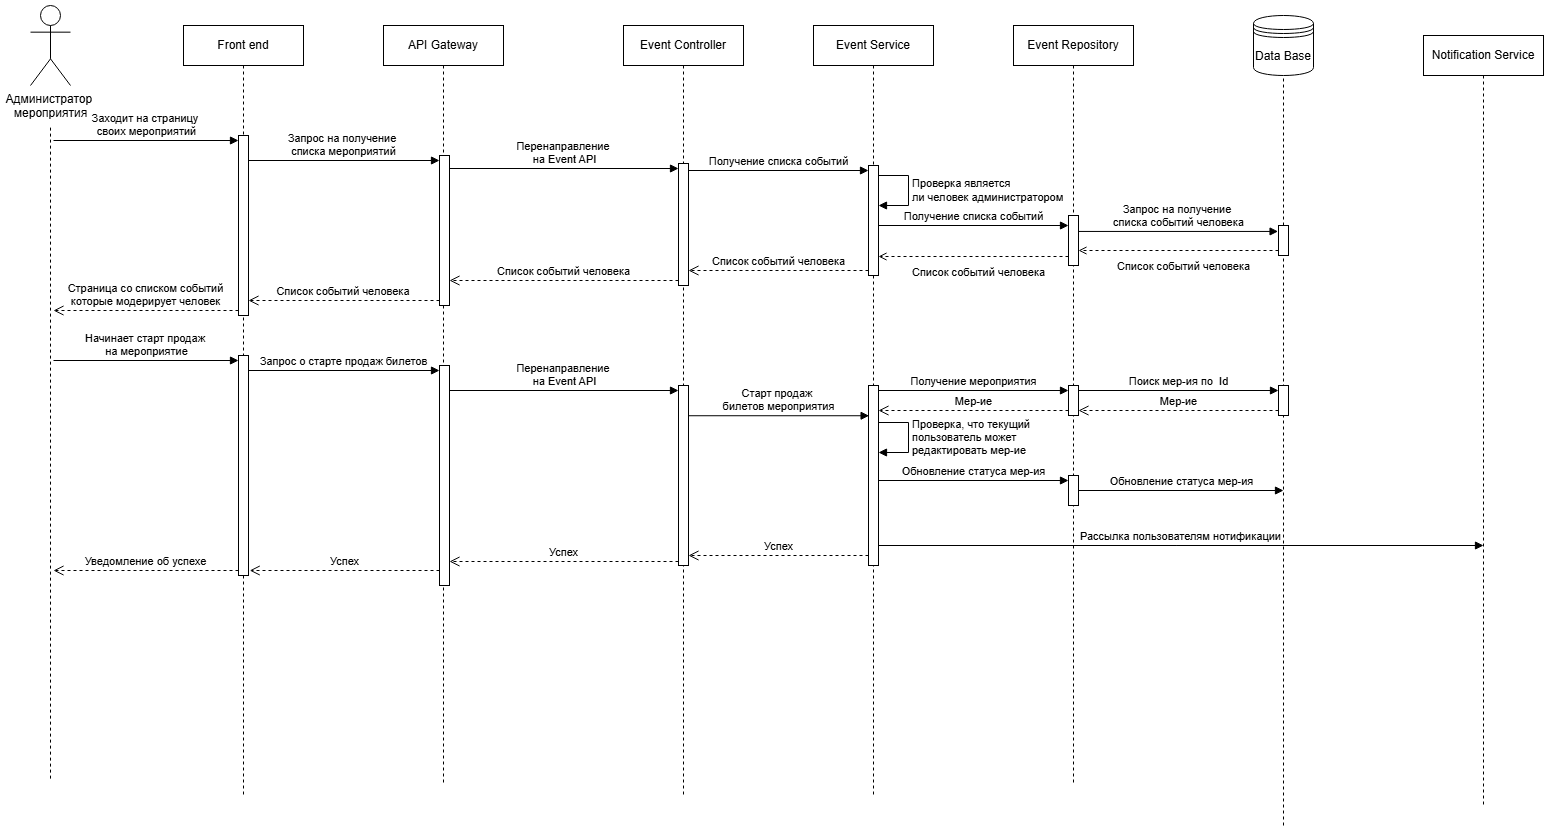

The diagram above was exported from draw.io. Its source (the exported page's mxGraphModel, read from the mxfile embedded in the PNG):
<mxGraphModel dx="1517" dy="833" grid="1" gridSize="10" guides="1" tooltips="1" connect="1" arrows="1" fold="1" page="1" pageScale="1" pageWidth="827" pageHeight="1169" math="0" shadow="0">
  <root>
    <mxCell id="0" />
    <mxCell id="1" parent="0" />
    <mxCell id="VV2IZf4grdYFDcakqa3m-1" value="Администратор&amp;nbsp;&lt;div&gt;мероприятия&lt;/div&gt;" style="shape=umlActor;verticalLabelPosition=bottom;verticalAlign=top;html=1;outlineConnect=0;" parent="1" vertex="1">
      <mxGeometry x="107" y="20" width="40" height="80" as="geometry" />
    </mxCell>
    <mxCell id="VV2IZf4grdYFDcakqa3m-3" value="" style="endArrow=none;dashed=1;html=1;rounded=0;" parent="1" edge="1">
      <mxGeometry width="50" height="50" relative="1" as="geometry">
        <mxPoint x="127" y="793.1168910435268" as="sourcePoint" />
        <mxPoint x="127" y="140" as="targetPoint" />
      </mxGeometry>
    </mxCell>
    <mxCell id="VV2IZf4grdYFDcakqa3m-4" value="Front end" style="shape=umlLifeline;perimeter=lifelinePerimeter;whiteSpace=wrap;html=1;container=1;dropTarget=0;collapsible=0;recursiveResize=0;outlineConnect=0;portConstraint=eastwest;newEdgeStyle={&quot;curved&quot;:0,&quot;rounded&quot;:0};" parent="1" vertex="1">
      <mxGeometry x="260" y="40" width="120" height="770" as="geometry" />
    </mxCell>
    <mxCell id="VV2IZf4grdYFDcakqa3m-13" value="" style="html=1;points=[[0,0,0,0,5],[0,1,0,0,-5],[1,0,0,0,5],[1,1,0,0,-5]];perimeter=orthogonalPerimeter;outlineConnect=0;targetShapes=umlLifeline;portConstraint=eastwest;newEdgeStyle={&quot;curved&quot;:0,&quot;rounded&quot;:0};" parent="VV2IZf4grdYFDcakqa3m-4" vertex="1">
      <mxGeometry x="55" y="110" width="10" height="180" as="geometry" />
    </mxCell>
    <mxCell id="VV2IZf4grdYFDcakqa3m-14" value="Заходит на страницу&amp;nbsp;&lt;div&gt;своих мероприятий&lt;/div&gt;" style="html=1;verticalAlign=bottom;endArrow=block;curved=0;rounded=0;entryX=0;entryY=0;entryDx=0;entryDy=5;fontSize=11;" parent="VV2IZf4grdYFDcakqa3m-4" target="VV2IZf4grdYFDcakqa3m-13" edge="1">
      <mxGeometry relative="1" as="geometry">
        <mxPoint x="-130" y="115" as="sourcePoint" />
      </mxGeometry>
    </mxCell>
    <mxCell id="VV2IZf4grdYFDcakqa3m-15" value="Страница со списком событий&lt;div&gt;которые модерирует человек&lt;/div&gt;" style="html=1;verticalAlign=bottom;endArrow=open;dashed=1;endSize=8;curved=0;rounded=0;exitX=0;exitY=1;exitDx=0;exitDy=-5;" parent="VV2IZf4grdYFDcakqa3m-4" source="VV2IZf4grdYFDcakqa3m-13" edge="1">
      <mxGeometry relative="1" as="geometry">
        <mxPoint x="-130" y="285" as="targetPoint" />
      </mxGeometry>
    </mxCell>
    <mxCell id="VV2IZf4grdYFDcakqa3m-37" value="" style="html=1;points=[[0,0,0,0,5],[0,1,0,0,-5],[1,0,0,0,5],[1,1,0,0,-5]];perimeter=orthogonalPerimeter;outlineConnect=0;targetShapes=umlLifeline;portConstraint=eastwest;newEdgeStyle={&quot;curved&quot;:0,&quot;rounded&quot;:0};" parent="VV2IZf4grdYFDcakqa3m-4" vertex="1">
      <mxGeometry x="55" y="330" width="10" height="220" as="geometry" />
    </mxCell>
    <mxCell id="VV2IZf4grdYFDcakqa3m-38" value="Начинает старт продаж&amp;nbsp;&lt;div&gt;на мероприятие&lt;/div&gt;" style="html=1;verticalAlign=bottom;endArrow=block;curved=0;rounded=0;entryX=0;entryY=0;entryDx=0;entryDy=5;" parent="VV2IZf4grdYFDcakqa3m-4" target="VV2IZf4grdYFDcakqa3m-37" edge="1">
      <mxGeometry relative="1" as="geometry">
        <mxPoint x="-130" y="335" as="sourcePoint" />
      </mxGeometry>
    </mxCell>
    <mxCell id="VV2IZf4grdYFDcakqa3m-39" value="Уведомление об успехе" style="html=1;verticalAlign=bottom;endArrow=open;dashed=1;endSize=8;curved=0;rounded=0;exitX=0;exitY=1;exitDx=0;exitDy=-5;" parent="VV2IZf4grdYFDcakqa3m-4" source="VV2IZf4grdYFDcakqa3m-37" edge="1">
      <mxGeometry relative="1" as="geometry">
        <mxPoint x="-130" y="545" as="targetPoint" />
      </mxGeometry>
    </mxCell>
    <mxCell id="VV2IZf4grdYFDcakqa3m-6" value="API Gateway" style="shape=umlLifeline;perimeter=lifelinePerimeter;whiteSpace=wrap;html=1;container=1;dropTarget=0;collapsible=0;recursiveResize=0;outlineConnect=0;portConstraint=eastwest;newEdgeStyle={&quot;curved&quot;:0,&quot;rounded&quot;:0};" parent="1" vertex="1">
      <mxGeometry x="460" y="40" width="120" height="760" as="geometry" />
    </mxCell>
    <mxCell id="VV2IZf4grdYFDcakqa3m-16" value="" style="html=1;points=[[0,0,0,0,5],[0,1,0,0,-5],[1,0,0,0,5],[1,1,0,0,-5]];perimeter=orthogonalPerimeter;outlineConnect=0;targetShapes=umlLifeline;portConstraint=eastwest;newEdgeStyle={&quot;curved&quot;:0,&quot;rounded&quot;:0};" parent="VV2IZf4grdYFDcakqa3m-6" vertex="1">
      <mxGeometry x="56" y="130" width="10" height="150" as="geometry" />
    </mxCell>
    <mxCell id="VV2IZf4grdYFDcakqa3m-40" value="" style="html=1;points=[[0,0,0,0,5],[0,1,0,0,-5],[1,0,0,0,5],[1,1,0,0,-5]];perimeter=orthogonalPerimeter;outlineConnect=0;targetShapes=umlLifeline;portConstraint=eastwest;newEdgeStyle={&quot;curved&quot;:0,&quot;rounded&quot;:0};" parent="VV2IZf4grdYFDcakqa3m-6" vertex="1">
      <mxGeometry x="56" y="340" width="10" height="220" as="geometry" />
    </mxCell>
    <mxCell id="VV2IZf4grdYFDcakqa3m-7" value="Event Controller" style="shape=umlLifeline;perimeter=lifelinePerimeter;whiteSpace=wrap;html=1;container=1;dropTarget=0;collapsible=0;recursiveResize=0;outlineConnect=0;portConstraint=eastwest;newEdgeStyle={&quot;curved&quot;:0,&quot;rounded&quot;:0};" parent="1" vertex="1">
      <mxGeometry x="700" y="40" width="120" height="770" as="geometry" />
    </mxCell>
    <mxCell id="VV2IZf4grdYFDcakqa3m-19" value="" style="html=1;points=[[0,0,0,0,5],[0,1,0,0,-5],[1,0,0,0,5],[1,1,0,0,-5]];perimeter=orthogonalPerimeter;outlineConnect=0;targetShapes=umlLifeline;portConstraint=eastwest;newEdgeStyle={&quot;curved&quot;:0,&quot;rounded&quot;:0};" parent="VV2IZf4grdYFDcakqa3m-7" vertex="1">
      <mxGeometry x="55" y="138" width="10" height="122" as="geometry" />
    </mxCell>
    <mxCell id="VV2IZf4grdYFDcakqa3m-44" value="" style="html=1;points=[[0,0,0,0,5],[0,1,0,0,-5],[1,0,0,0,5],[1,1,0,0,-5]];perimeter=orthogonalPerimeter;outlineConnect=0;targetShapes=umlLifeline;portConstraint=eastwest;newEdgeStyle={&quot;curved&quot;:0,&quot;rounded&quot;:0};" parent="VV2IZf4grdYFDcakqa3m-7" vertex="1">
      <mxGeometry x="55" y="360" width="10" height="180" as="geometry" />
    </mxCell>
    <mxCell id="VV2IZf4grdYFDcakqa3m-45" value="Перенаправление&amp;nbsp;&lt;div&gt;на Event API&lt;/div&gt;" style="html=1;verticalAlign=bottom;endArrow=block;curved=0;rounded=0;entryX=0;entryY=0;entryDx=0;entryDy=5;" parent="VV2IZf4grdYFDcakqa3m-7" target="VV2IZf4grdYFDcakqa3m-44" edge="1">
      <mxGeometry relative="1" as="geometry">
        <mxPoint x="-174" y="365" as="sourcePoint" />
      </mxGeometry>
    </mxCell>
    <mxCell id="VV2IZf4grdYFDcakqa3m-8" value="Event Service" style="shape=umlLifeline;perimeter=lifelinePerimeter;whiteSpace=wrap;html=1;container=1;dropTarget=0;collapsible=0;recursiveResize=0;outlineConnect=0;portConstraint=eastwest;newEdgeStyle={&quot;curved&quot;:0,&quot;rounded&quot;:0};" parent="1" vertex="1">
      <mxGeometry x="890" y="40" width="120" height="770" as="geometry" />
    </mxCell>
    <mxCell id="VV2IZf4grdYFDcakqa3m-22" value="" style="html=1;points=[[0,0,0,0,5],[0,1,0,0,-5],[1,0,0,0,5],[1,1,0,0,-5]];perimeter=orthogonalPerimeter;outlineConnect=0;targetShapes=umlLifeline;portConstraint=eastwest;newEdgeStyle={&quot;curved&quot;:0,&quot;rounded&quot;:0};" parent="VV2IZf4grdYFDcakqa3m-8" vertex="1">
      <mxGeometry x="55" y="140" width="10" height="110" as="geometry" />
    </mxCell>
    <mxCell id="VV2IZf4grdYFDcakqa3m-46" value="" style="html=1;points=[[0,0,0,0,5],[0,1,0,0,-5],[1,0,0,0,5],[1,1,0,0,-5]];perimeter=orthogonalPerimeter;outlineConnect=0;targetShapes=umlLifeline;portConstraint=eastwest;newEdgeStyle={&quot;curved&quot;:0,&quot;rounded&quot;:0};" parent="VV2IZf4grdYFDcakqa3m-8" vertex="1">
      <mxGeometry x="55" y="360" width="10" height="180" as="geometry" />
    </mxCell>
    <mxCell id="VV2IZf4grdYFDcakqa3m-67" value="Рассылка пользователям нотификации" style="html=1;verticalAlign=bottom;endArrow=block;curved=0;rounded=0;" parent="VV2IZf4grdYFDcakqa3m-8" source="VV2IZf4grdYFDcakqa3m-46" edge="1">
      <mxGeometry relative="1" as="geometry">
        <mxPoint x="1064" y="520" as="sourcePoint" />
        <mxPoint x="670" y="520" as="targetPoint" />
      </mxGeometry>
    </mxCell>
    <mxCell id="VV2IZf4grdYFDcakqa3m-9" value="Event Repository" style="shape=umlLifeline;perimeter=lifelinePerimeter;whiteSpace=wrap;html=1;container=1;dropTarget=0;collapsible=0;recursiveResize=0;outlineConnect=0;portConstraint=eastwest;newEdgeStyle={&quot;curved&quot;:0,&quot;rounded&quot;:0};" parent="1" vertex="1">
      <mxGeometry x="1090" y="40" width="120" height="760" as="geometry" />
    </mxCell>
    <mxCell id="VV2IZf4grdYFDcakqa3m-29" value="" style="html=1;points=[[0,0,0,0,5],[0,1,0,0,-5],[1,0,0,0,5],[1,1,0,0,-5]];perimeter=orthogonalPerimeter;outlineConnect=0;targetShapes=umlLifeline;portConstraint=eastwest;newEdgeStyle={&quot;curved&quot;:0,&quot;rounded&quot;:0};" parent="VV2IZf4grdYFDcakqa3m-9" vertex="1">
      <mxGeometry x="55" y="190" width="10" height="50" as="geometry" />
    </mxCell>
    <mxCell id="VV2IZf4grdYFDcakqa3m-48" value="" style="html=1;points=[[0,0,0,0,5],[0,1,0,0,-5],[1,0,0,0,5],[1,1,0,0,-5]];perimeter=orthogonalPerimeter;outlineConnect=0;targetShapes=umlLifeline;portConstraint=eastwest;newEdgeStyle={&quot;curved&quot;:0,&quot;rounded&quot;:0};" parent="VV2IZf4grdYFDcakqa3m-9" vertex="1">
      <mxGeometry x="55" y="360" width="10" height="30" as="geometry" />
    </mxCell>
    <mxCell id="VV2IZf4grdYFDcakqa3m-61" value="" style="html=1;points=[[0,0,0,0,5],[0,1,0,0,-5],[1,0,0,0,5],[1,1,0,0,-5]];perimeter=orthogonalPerimeter;outlineConnect=0;targetShapes=umlLifeline;portConstraint=eastwest;newEdgeStyle={&quot;curved&quot;:0,&quot;rounded&quot;:0};" parent="VV2IZf4grdYFDcakqa3m-9" vertex="1">
      <mxGeometry x="55" y="450" width="10" height="30" as="geometry" />
    </mxCell>
    <mxCell id="VV2IZf4grdYFDcakqa3m-10" value="Notification Service" style="shape=umlLifeline;perimeter=lifelinePerimeter;whiteSpace=wrap;html=1;container=1;dropTarget=0;collapsible=0;recursiveResize=0;outlineConnect=0;portConstraint=eastwest;newEdgeStyle={&quot;curved&quot;:0,&quot;rounded&quot;:0};" parent="1" vertex="1">
      <mxGeometry x="1500" y="50" width="120" height="770" as="geometry" />
    </mxCell>
    <mxCell id="VV2IZf4grdYFDcakqa3m-11" value="Data Base" style="shape=datastore;whiteSpace=wrap;html=1;" parent="1" vertex="1">
      <mxGeometry x="1330" y="30" width="60" height="60" as="geometry" />
    </mxCell>
    <mxCell id="VV2IZf4grdYFDcakqa3m-12" value="" style="endArrow=none;dashed=1;html=1;rounded=0;entryX=0.5;entryY=1;entryDx=0;entryDy=0;" parent="1" source="VV2IZf4grdYFDcakqa3m-33" target="VV2IZf4grdYFDcakqa3m-11" edge="1">
      <mxGeometry width="50" height="50" relative="1" as="geometry">
        <mxPoint x="1360" y="840" as="sourcePoint" />
        <mxPoint x="990" y="400" as="targetPoint" />
      </mxGeometry>
    </mxCell>
    <mxCell id="VV2IZf4grdYFDcakqa3m-17" value="Запрос на получение&amp;nbsp;&lt;div&gt;списка мероприятий&lt;/div&gt;" style="html=1;verticalAlign=bottom;endArrow=block;curved=0;rounded=0;entryX=0;entryY=0;entryDx=0;entryDy=5;" parent="1" source="VV2IZf4grdYFDcakqa3m-13" target="VV2IZf4grdYFDcakqa3m-16" edge="1">
      <mxGeometry relative="1" as="geometry">
        <mxPoint x="330" y="175" as="sourcePoint" />
      </mxGeometry>
    </mxCell>
    <mxCell id="VV2IZf4grdYFDcakqa3m-18" value="Список событий человека&amp;nbsp;" style="html=1;verticalAlign=bottom;endArrow=open;dashed=1;endSize=8;curved=0;rounded=0;exitX=0;exitY=1;exitDx=0;exitDy=-5;" parent="1" source="VV2IZf4grdYFDcakqa3m-16" target="VV2IZf4grdYFDcakqa3m-13" edge="1">
      <mxGeometry relative="1" as="geometry">
        <mxPoint x="446" y="245" as="targetPoint" />
      </mxGeometry>
    </mxCell>
    <mxCell id="VV2IZf4grdYFDcakqa3m-20" value="Перенаправление&amp;nbsp;&lt;div&gt;на Event API&lt;/div&gt;" style="html=1;verticalAlign=bottom;endArrow=block;curved=0;rounded=0;entryX=0;entryY=0;entryDx=0;entryDy=5;" parent="1" source="VV2IZf4grdYFDcakqa3m-16" target="VV2IZf4grdYFDcakqa3m-19" edge="1">
      <mxGeometry relative="1" as="geometry">
        <mxPoint x="685" y="183" as="sourcePoint" />
      </mxGeometry>
    </mxCell>
    <mxCell id="VV2IZf4grdYFDcakqa3m-21" value="Список событий человека" style="html=1;verticalAlign=bottom;endArrow=open;dashed=1;endSize=8;curved=0;rounded=0;exitX=0;exitY=1;exitDx=0;exitDy=-5;" parent="1" source="VV2IZf4grdYFDcakqa3m-19" target="VV2IZf4grdYFDcakqa3m-16" edge="1">
      <mxGeometry relative="1" as="geometry">
        <mxPoint x="685" y="253" as="targetPoint" />
      </mxGeometry>
    </mxCell>
    <mxCell id="VV2IZf4grdYFDcakqa3m-23" value="Получение списка событий" style="html=1;verticalAlign=bottom;endArrow=block;curved=0;rounded=0;entryX=0;entryY=0;entryDx=0;entryDy=5;entryPerimeter=0;" parent="1" source="VV2IZf4grdYFDcakqa3m-19" target="VV2IZf4grdYFDcakqa3m-22" edge="1">
      <mxGeometry relative="1" as="geometry">
        <mxPoint x="770" y="185" as="sourcePoint" />
      </mxGeometry>
    </mxCell>
    <mxCell id="VV2IZf4grdYFDcakqa3m-24" value="&lt;span style=&quot;color: rgb(0, 0, 0); font-family: Helvetica; font-size: 11px; font-style: normal; font-variant-ligatures: normal; font-variant-caps: normal; font-weight: 400; letter-spacing: normal; orphans: 2; text-align: center; text-indent: 0px; text-transform: none; widows: 2; word-spacing: 0px; -webkit-text-stroke-width: 0px; white-space: nowrap; background-color: rgb(255, 255, 255); text-decoration-thickness: initial; text-decoration-style: initial; text-decoration-color: initial; float: none; display: inline !important;&quot;&gt;Список событий человека&lt;/span&gt;" style="html=1;verticalAlign=bottom;endArrow=open;dashed=1;endSize=8;curved=0;rounded=0;exitX=0;exitY=1;exitDx=0;exitDy=-5;" parent="1" source="VV2IZf4grdYFDcakqa3m-22" target="VV2IZf4grdYFDcakqa3m-19" edge="1">
      <mxGeometry relative="1" as="geometry">
        <mxPoint x="875" y="255" as="targetPoint" />
      </mxGeometry>
    </mxCell>
    <mxCell id="VV2IZf4grdYFDcakqa3m-25" value="Получение списка событий" style="html=1;verticalAlign=bottom;endArrow=block;curved=0;rounded=0;" parent="1" target="VV2IZf4grdYFDcakqa3m-29" edge="1">
      <mxGeometry relative="1" as="geometry">
        <mxPoint x="955" y="240" as="sourcePoint" />
        <mxPoint x="1150" y="240" as="targetPoint" />
      </mxGeometry>
    </mxCell>
    <mxCell id="VV2IZf4grdYFDcakqa3m-28" value="Проверка является&amp;nbsp;&lt;div&gt;ли человек администратором&lt;/div&gt;" style="html=1;align=left;spacingLeft=2;endArrow=block;rounded=0;edgeStyle=orthogonalEdgeStyle;curved=0;rounded=0;" parent="1" target="VV2IZf4grdYFDcakqa3m-22" edge="1">
      <mxGeometry relative="1" as="geometry">
        <mxPoint x="955" y="190" as="sourcePoint" />
        <Array as="points">
          <mxPoint x="985" y="190" />
          <mxPoint x="985" y="220" />
        </Array>
        <mxPoint x="960" y="220" as="targetPoint" />
      </mxGeometry>
    </mxCell>
    <mxCell id="VV2IZf4grdYFDcakqa3m-32" value="Запрос на получение&amp;nbsp;&lt;div&gt;списка событий человека&lt;/div&gt;" style="html=1;verticalAlign=bottom;endArrow=block;curved=0;rounded=0;entryX=-0.042;entryY=0.198;entryDx=0;entryDy=0;entryPerimeter=0;" parent="1" source="VV2IZf4grdYFDcakqa3m-29" target="VV2IZf4grdYFDcakqa3m-33" edge="1">
      <mxGeometry x="0.0021" relative="1" as="geometry">
        <mxPoint x="1160" y="240" as="sourcePoint" />
        <mxPoint x="1350" y="240" as="targetPoint" />
        <mxPoint as="offset" />
      </mxGeometry>
    </mxCell>
    <mxCell id="VV2IZf4grdYFDcakqa3m-34" value="" style="endArrow=none;dashed=1;html=1;rounded=0;entryX=0.5;entryY=1;entryDx=0;entryDy=0;" parent="1" target="VV2IZf4grdYFDcakqa3m-33" edge="1">
      <mxGeometry width="50" height="50" relative="1" as="geometry">
        <mxPoint x="1360" y="840" as="sourcePoint" />
        <mxPoint x="1360" y="90" as="targetPoint" />
      </mxGeometry>
    </mxCell>
    <mxCell id="VV2IZf4grdYFDcakqa3m-33" value="" style="html=1;points=[[0,0,0,0,5],[0,1,0,0,-5],[1,0,0,0,5],[1,1,0,0,-5]];perimeter=orthogonalPerimeter;outlineConnect=0;targetShapes=umlLifeline;portConstraint=eastwest;newEdgeStyle={&quot;curved&quot;:0,&quot;rounded&quot;:0};" parent="1" vertex="1">
      <mxGeometry x="1355" y="240" width="10" height="30" as="geometry" />
    </mxCell>
    <mxCell id="VV2IZf4grdYFDcakqa3m-35" value="&lt;div&gt;Список событий человека&lt;/div&gt;" style="html=1;verticalAlign=bottom;endArrow=open;curved=0;rounded=0;exitX=0;exitY=1;exitDx=0;exitDy=-5;exitPerimeter=0;dashed=1;endFill=0;" parent="1" source="VV2IZf4grdYFDcakqa3m-33" target="VV2IZf4grdYFDcakqa3m-29" edge="1">
      <mxGeometry x="-0.05" y="25" relative="1" as="geometry">
        <mxPoint x="1165" y="256" as="sourcePoint" />
        <mxPoint x="1365" y="256" as="targetPoint" />
        <mxPoint as="offset" />
      </mxGeometry>
    </mxCell>
    <mxCell id="VV2IZf4grdYFDcakqa3m-36" value="&lt;div&gt;Список событий человека&lt;/div&gt;" style="html=1;verticalAlign=bottom;endArrow=open;curved=0;rounded=0;exitX=0;exitY=1;exitDx=0;exitDy=-5;exitPerimeter=0;dashed=1;endFill=0;" parent="1" target="VV2IZf4grdYFDcakqa3m-22" edge="1">
      <mxGeometry x="-0.05" y="25" relative="1" as="geometry">
        <mxPoint x="1145" y="271" as="sourcePoint" />
        <mxPoint x="960" y="271" as="targetPoint" />
        <mxPoint as="offset" />
      </mxGeometry>
    </mxCell>
    <mxCell id="VV2IZf4grdYFDcakqa3m-41" value="Запрос о старте продаж билетов" style="html=1;verticalAlign=bottom;endArrow=block;curved=0;rounded=0;entryX=0;entryY=0;entryDx=0;entryDy=5;" parent="1" source="VV2IZf4grdYFDcakqa3m-37" target="VV2IZf4grdYFDcakqa3m-40" edge="1">
      <mxGeometry relative="1" as="geometry">
        <mxPoint x="446" y="385" as="sourcePoint" />
      </mxGeometry>
    </mxCell>
    <mxCell id="VV2IZf4grdYFDcakqa3m-42" value="&lt;span style=&quot;color: rgb(0, 0, 0); font-family: Helvetica; font-size: 11px; font-style: normal; font-variant-ligatures: normal; font-variant-caps: normal; font-weight: 400; letter-spacing: normal; orphans: 2; text-align: center; text-indent: 0px; text-transform: none; widows: 2; word-spacing: 0px; -webkit-text-stroke-width: 0px; white-space: nowrap; background-color: rgb(255, 255, 255); text-decoration-thickness: initial; text-decoration-style: initial; text-decoration-color: initial; float: none; display: inline !important;&quot;&gt;Успех&lt;/span&gt;" style="html=1;verticalAlign=bottom;endArrow=open;dashed=1;endSize=8;curved=0;rounded=0;entryX=1.121;entryY=0.938;entryDx=0;entryDy=0;entryPerimeter=0;" parent="1" edge="1">
      <mxGeometry relative="1" as="geometry">
        <mxPoint x="326.21000000000004" y="585" as="targetPoint" />
        <mxPoint x="516" y="585" as="sourcePoint" />
      </mxGeometry>
    </mxCell>
    <mxCell id="VV2IZf4grdYFDcakqa3m-47" value="Старт продаж&amp;nbsp;&lt;div&gt;билетов мероприятия&lt;/div&gt;" style="html=1;verticalAlign=bottom;endArrow=block;curved=0;rounded=0;entryX=0.059;entryY=0.168;entryDx=0;entryDy=0;entryPerimeter=0;" parent="1" source="VV2IZf4grdYFDcakqa3m-44" target="VV2IZf4grdYFDcakqa3m-46" edge="1">
      <mxGeometry relative="1" as="geometry">
        <mxPoint x="770" y="419.47" as="sourcePoint" />
        <mxPoint x="940" y="419" as="targetPoint" />
      </mxGeometry>
    </mxCell>
    <mxCell id="VV2IZf4grdYFDcakqa3m-50" value="Мер-ие" style="html=1;verticalAlign=bottom;endArrow=open;dashed=1;endSize=8;curved=0;rounded=0;exitX=0;exitY=1;exitDx=0;exitDy=-5;" parent="1" source="VV2IZf4grdYFDcakqa3m-48" target="VV2IZf4grdYFDcakqa3m-46" edge="1">
      <mxGeometry relative="1" as="geometry">
        <mxPoint x="1075" y="475" as="targetPoint" />
      </mxGeometry>
    </mxCell>
    <mxCell id="VV2IZf4grdYFDcakqa3m-49" value="Получение мероприятия" style="html=1;verticalAlign=bottom;endArrow=block;curved=0;rounded=0;entryX=0;entryY=0;entryDx=0;entryDy=5;exitX=1;exitY=0;exitDx=0;exitDy=5;exitPerimeter=0;" parent="1" source="VV2IZf4grdYFDcakqa3m-46" target="VV2IZf4grdYFDcakqa3m-48" edge="1">
      <mxGeometry relative="1" as="geometry">
        <mxPoint x="1075" y="405" as="sourcePoint" />
      </mxGeometry>
    </mxCell>
    <mxCell id="VV2IZf4grdYFDcakqa3m-56" value="" style="html=1;points=[[0,0,0,0,5],[0,1,0,0,-5],[1,0,0,0,5],[1,1,0,0,-5]];perimeter=orthogonalPerimeter;outlineConnect=0;targetShapes=umlLifeline;portConstraint=eastwest;newEdgeStyle={&quot;curved&quot;:0,&quot;rounded&quot;:0};" parent="1" vertex="1">
      <mxGeometry x="1355" y="400" width="10" height="30" as="geometry" />
    </mxCell>
    <mxCell id="VV2IZf4grdYFDcakqa3m-57" value="Мер-ие" style="html=1;verticalAlign=bottom;endArrow=open;dashed=1;endSize=8;curved=0;rounded=0;exitX=0;exitY=1;exitDx=0;exitDy=-5;entryX=1;entryY=1;entryDx=0;entryDy=-5;entryPerimeter=0;" parent="1" source="VV2IZf4grdYFDcakqa3m-56" target="VV2IZf4grdYFDcakqa3m-48" edge="1">
      <mxGeometry relative="1" as="geometry">
        <mxPoint x="1165" y="425" as="targetPoint" />
      </mxGeometry>
    </mxCell>
    <mxCell id="VV2IZf4grdYFDcakqa3m-58" value="Поиск мер-ия по&amp;nbsp; Id" style="html=1;verticalAlign=bottom;endArrow=block;curved=0;rounded=0;entryX=0;entryY=0;entryDx=0;entryDy=5;exitX=1;exitY=0;exitDx=0;exitDy=5;exitPerimeter=0;" parent="1" source="VV2IZf4grdYFDcakqa3m-48" target="VV2IZf4grdYFDcakqa3m-56" edge="1">
      <mxGeometry relative="1" as="geometry">
        <mxPoint x="1165" y="405" as="sourcePoint" />
      </mxGeometry>
    </mxCell>
    <mxCell id="VV2IZf4grdYFDcakqa3m-60" value="Проверка, что текущий&amp;nbsp;&lt;div&gt;пользователь может&amp;nbsp;&lt;/div&gt;&lt;div&gt;редактировать&amp;nbsp;&lt;span style=&quot;background-color: light-dark(#ffffff, var(--ge-dark-color, #121212)); color: light-dark(rgb(0, 0, 0), rgb(255, 255, 255));&quot;&gt;мер-ие&amp;nbsp;&lt;/span&gt;&lt;/div&gt;" style="html=1;align=left;spacingLeft=2;endArrow=block;rounded=0;edgeStyle=orthogonalEdgeStyle;curved=0;rounded=0;" parent="1" target="VV2IZf4grdYFDcakqa3m-46" edge="1">
      <mxGeometry relative="1" as="geometry">
        <mxPoint x="955" y="437" as="sourcePoint" />
        <Array as="points">
          <mxPoint x="985" y="437" />
          <mxPoint x="985" y="467" />
        </Array>
        <mxPoint x="960" y="467.0303030303031" as="targetPoint" />
      </mxGeometry>
    </mxCell>
    <mxCell id="VV2IZf4grdYFDcakqa3m-62" value="Обновление статуса мер-ия" style="html=1;verticalAlign=bottom;endArrow=block;curved=0;rounded=0;entryX=0;entryY=0;entryDx=0;entryDy=5;" parent="1" source="VV2IZf4grdYFDcakqa3m-46" target="VV2IZf4grdYFDcakqa3m-61" edge="1">
      <mxGeometry relative="1" as="geometry">
        <mxPoint x="960" y="485" as="sourcePoint" />
      </mxGeometry>
    </mxCell>
    <mxCell id="VV2IZf4grdYFDcakqa3m-66" value="Обновление статуса мер-ия" style="html=1;verticalAlign=bottom;endArrow=block;curved=0;rounded=0;" parent="1" source="VV2IZf4grdYFDcakqa3m-61" edge="1">
      <mxGeometry relative="1" as="geometry">
        <mxPoint x="1175" y="505" as="sourcePoint" />
        <mxPoint x="1360" y="505" as="targetPoint" />
      </mxGeometry>
    </mxCell>
    <mxCell id="VV2IZf4grdYFDcakqa3m-68" value="Успех" style="html=1;verticalAlign=bottom;endArrow=open;dashed=1;endSize=8;curved=0;rounded=0;" parent="1" edge="1">
      <mxGeometry relative="1" as="geometry">
        <mxPoint x="765" y="570" as="targetPoint" />
        <mxPoint x="945" y="570" as="sourcePoint" />
      </mxGeometry>
    </mxCell>
    <mxCell id="VV2IZf4grdYFDcakqa3m-69" value="Успех" style="html=1;verticalAlign=bottom;endArrow=open;dashed=1;endSize=8;curved=0;rounded=0;" parent="1" target="VV2IZf4grdYFDcakqa3m-40" edge="1">
      <mxGeometry relative="1" as="geometry">
        <mxPoint x="575" y="576" as="targetPoint" />
        <mxPoint x="755" y="576" as="sourcePoint" />
      </mxGeometry>
    </mxCell>
  </root>
</mxGraphModel>